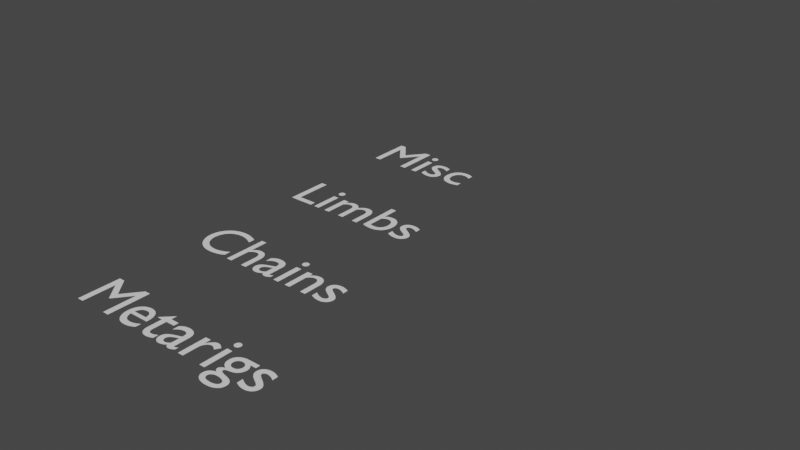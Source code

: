# Source: MetaRigs.blend  (saved by Blender 4.2.19; exported with 4.5.12 LTS)
import bpy
from mathutils import Matrix  # noqa: F401  (used for matrix-valued properties, if any)

bpy.ops.wm.read_factory_settings(use_empty=True)
scene = bpy.context.scene
scene.name = 'Scene'

# ---- world
world_world = bpy.data.worlds.new('World'); scene.world = world_world
world_world.use_nodes = True; world_world.node_tree.nodes.clear()
_N = world_world.node_tree.nodes; _L = world_world.node_tree.links
n0 = _N.new('ShaderNodeOutputWorld'); n0.name = 'World Output'; n0.location = (300, 300)
n1 = _N.new('ShaderNodeBackground'); n1.name = 'Background'; n1.location = (10, 300)
n1.inputs[0].default_value = (0.05088, 0.05088, 0.05088, 1.0)
_L.new(n1.outputs[0], n0.inputs[0])
n0.is_active_output = True
world_world.color = (0.05088, 0.05088, 0.05088)
world_world.use_sun_shadow = False
world_world.sun_shadow_jitter_overblur = 0.0

# ---- curves / text
cu_cloud_curve = bpy.data.curves.new('cloud_curve', 'CURVE')
cu_cloud_curve.dimensions = '3D'
_sp = cu_cloud_curve.splines.new('BEZIER'); _sp.bezier_points.add(3)
_sp.bezier_points.foreach_set('co', [-0.5, 0.0, 0.0, 0.0, 0.5, 0.0, 0.5, 0.0, 0.0, 0.0, -0.5, 0.0])
_sp.bezier_points.foreach_set('handle_left', [-0.5, -0.2761, 0.0, -0.2761, 0.5, 0.0, 0.5, 0.2761, 0.0, 0.2761, -0.5, 0.0])
_sp.bezier_points.foreach_set('handle_right', [-0.5, 0.2761, 0.0, 0.2761, 0.5, 0.0, 0.5, -0.2761, 0.0, -0.2761, -0.5, 0.0])
_sp.bezier_points.foreach_set('radius', [0.0, 0.0, 0.0, 0.0])
_sp.order_u = 0
_sp.order_v = 0
_sp.use_cyclic_u = True
cu_cloud_curve.use_path = True
cu_cloud_curve.use_path_clamp = True
cu_cloud_curve.fill_mode = 'FULL'
cu_cur_sample_cloud_spline_ik_bone1 = bpy.data.curves.new('CUR-Sample_cloud_spline_ik_Bone1', 'CURVE')
cu_cur_sample_cloud_spline_ik_bone1.dimensions = '3D'
_sp = cu_cur_sample_cloud_spline_ik_bone1.splines.new('BEZIER'); _sp.bezier_points.add(3)
_sp.bezier_points.foreach_set('co', [0.0, 0.0, 0.0, 0.0, 0.0, 0.4843, 0.0, 0.0, 1.0, 0.0, 0.0, 1.5])
_sp.bezier_points.foreach_set('handle_left', [0.0, 0.0, -0.2, 0.0, 0.0, 0.2843, 0.0, 0.0, 0.8, 0.0, 0.0, 1.3])
_sp.bezier_points.foreach_set('handle_right', [0.0, 0.0, 0.2, 0.0, 0.0, 0.6843, 0.0, 0.0, 1.2, 0.0, 0.0, 1.7])
_sp.bezier_points.foreach_set('radius', [0.0, 0.0, 0.0, 0.0])
cu_cur_sample_cloud_spline_ik_bone1.use_path = True
cu_cur_sample_cloud_spline_ik_bone1.fill_mode = 'FULL'
txt_text = bpy.data.curves.new('Text', 'FONT')
txt_text.dimensions = '2D'
txt_text.body = 'Metarigs'
txt_text_001 = bpy.data.curves.new('Text.001', 'FONT')
txt_text_001.dimensions = '2D'
txt_text_001.body = 'Chains'
txt_text_002 = bpy.data.curves.new('Text.002', 'FONT')
txt_text_002.dimensions = '2D'
txt_text_002.body = 'Limbs'
txt_text_003 = bpy.data.curves.new('Text.003', 'FONT')
txt_text_003.dimensions = '2D'
txt_text_003.body = 'Misc'
arm_data_sample_cloud_chain = bpy.data.armatures.new('Data_Sample_cloud_chain')  # bones are not reproduced
arm_data_sample_cloud_fk_chain = bpy.data.armatures.new('Data_Sample_cloud_fk_chain')  # bones are not reproduced
arm_data_sample_cloud_ik_chain = bpy.data.armatures.new('Data_Sample_cloud_ik_chain')  # bones are not reproduced
arm_data_sample_cloud_leg = bpy.data.armatures.new('Data_Sample_cloud_leg')  # bones are not reproduced
arm_data_sample_cloud_spine = bpy.data.armatures.new('Data_Sample_cloud_spine')  # bones are not reproduced
arm_data_sample_cloud_curve = bpy.data.armatures.new('Data_Sample_cloud_curve')  # bones are not reproduced
arm_data_sample_cloud_spline_ik = bpy.data.armatures.new('Data_Sample_cloud_spline_ik')  # bones are not reproduced
arm_data_sample_cloud_copy = bpy.data.armatures.new('Data_Sample_cloud_copy')  # bones are not reproduced
arm_data_sample_cloud_face_chain = bpy.data.armatures.new('Data_Sample_cloud_face_chain')  # bones are not reproduced
arm_data_sample_cloud_shoulder = bpy.data.armatures.new('Data_Sample_cloud_shoulder')  # bones are not reproduced
arm_data_sample_cloud_aim = bpy.data.armatures.new('Data_Sample_cloud_aim')  # bones are not reproduced
arm_data_meta_cloud_human = bpy.data.armatures.new('Data_META-Cloud_Human')  # bones are not reproduced
arm_data_sample_cloud_limb = bpy.data.armatures.new('Data_Sample_cloud_limb')  # bones are not reproduced
arm_data_sample_cloud_eyelid = bpy.data.armatures.new('Data_Sample_cloud_eyelid')  # bones are not reproduced
arm_data_sample_cloud_physics_chain = bpy.data.armatures.new('Data_Sample_cloud_physics_chain')  # bones are not reproduced
arm_data_sample_cloud_lattice = bpy.data.armatures.new('Data_Sample_cloud_lattice')  # bones are not reproduced
arm_data_sample_cloud_chain_anchor = bpy.data.armatures.new('Data_Sample_cloud_chain_anchor')  # bones are not reproduced
arm_data_meta_sintel = bpy.data.armatures.new('Data_META-Sintel')  # bones are not reproduced
arm_data_sample_cloud_finger = bpy.data.armatures.new('Data_Sample_cloud_finger')  # bones are not reproduced
arm_data_sample_cloud_tweak = bpy.data.armatures.new('Data_Sample_cloud_tweak')  # bones are not reproduced
arm_data_sample_cloud_feather = bpy.data.armatures.new('Data_Sample_cloud_feather')  # bones are not reproduced

# ---- objects
ob_sample_cloud_chain = bpy.data.objects.new('Sample_cloud_chain', arm_data_sample_cloud_chain)
ob_sample_cloud_fk_chain = bpy.data.objects.new('Sample_cloud_fk_chain', arm_data_sample_cloud_fk_chain)
ob_sample_cloud_ik_chain = bpy.data.objects.new('Sample_cloud_ik_chain', arm_data_sample_cloud_ik_chain)
ob_sample_cloud_leg = bpy.data.objects.new('Sample_cloud_leg', arm_data_sample_cloud_leg)
ob_sample_cloud_spine = bpy.data.objects.new('Sample_cloud_spine', arm_data_sample_cloud_spine)
ob_sample_cloud_curve = bpy.data.objects.new('Sample_cloud_curve', arm_data_sample_cloud_curve)
ob_cloud_curve = bpy.data.objects.new('cloud_curve', cu_cloud_curve)
ob_sample_cloud_spline_ik = bpy.data.objects.new('Sample_cloud_spline_ik', arm_data_sample_cloud_spline_ik)
ob_sample_cloud_copy = bpy.data.objects.new('Sample_cloud_copy', arm_data_sample_cloud_copy)
ob_sample_cloud_face_chain = bpy.data.objects.new('Sample_cloud_face_chain', arm_data_sample_cloud_face_chain)
ob_sample_cloud_shoulder = bpy.data.objects.new('Sample_cloud_shoulder', arm_data_sample_cloud_shoulder)
ob_sample_cloud_aim = bpy.data.objects.new('Sample_cloud_aim', arm_data_sample_cloud_aim)
ob_meta_cloud_human = bpy.data.objects.new('META-Cloud_Human', arm_data_meta_cloud_human)
ob_sample_cloud_limb = bpy.data.objects.new('Sample_cloud_limb', arm_data_sample_cloud_limb)
ob_sample_cloud_eyelid = bpy.data.objects.new('Sample_cloud_eyelid', arm_data_sample_cloud_eyelid)
ob_sample_cloud_physics_chain = bpy.data.objects.new('Sample_cloud_physics_chain', arm_data_sample_cloud_physics_chain)
ob_sample_cloud_lattice = bpy.data.objects.new('Sample_cloud_lattice', arm_data_sample_cloud_lattice)
ob_sample_cloud_chain_anchor = bpy.data.objects.new('Sample_cloud_chain_anchor', arm_data_sample_cloud_chain_anchor)
ob_meta_sintel = bpy.data.objects.new('META-Sintel', arm_data_meta_sintel)
ob_sample_cloud_finger = bpy.data.objects.new('Sample_cloud_finger', arm_data_sample_cloud_finger)
ob_sample_cloud_tweak = bpy.data.objects.new('Sample_cloud_tweak', arm_data_sample_cloud_tweak)
ob_cur_sample_cloud_spline_ik_bone1 = bpy.data.objects.new('CUR-Sample_cloud_spline_ik_Bone1', cu_cur_sample_cloud_spline_ik_bone1)
ob_text__metarigs = bpy.data.objects.new('Text: Metarigs', txt_text)
ob_text__chains = bpy.data.objects.new('Text: Chains', txt_text_001)
ob_text__limbs = bpy.data.objects.new('Text: Limbs', txt_text_002)
ob_text__misc = bpy.data.objects.new('Text: Misc', txt_text_003)
ob_sample_cloud_feather = bpy.data.objects.new('Sample_cloud_feather', arm_data_sample_cloud_feather)

# ---- transforms, parenting, visibility, modifiers, constraints
ob_sample_cloud_chain.location = (0.0, -4.0, 0.0)
ob_sample_cloud_chain.lineart.crease_threshold = 0.0
ob_sample_cloud_fk_chain.location = (4.0, -4.0, 0.0)
ob_sample_cloud_fk_chain.lineart.crease_threshold = 0.0
ob_sample_cloud_ik_chain.location = (4.0, -2.0, 0.0)
ob_sample_cloud_ik_chain.lineart.crease_threshold = 0.0
ob_sample_cloud_leg.location = (6.0, -2.0, 0.0)
ob_sample_cloud_leg.lineart.crease_threshold = 0.0
ob_sample_cloud_spine.location = (8.0, -2.0, 0.0)
ob_sample_cloud_spine.lineart.crease_threshold = 0.0
ob_sample_cloud_curve.location = (0.0, 0.0, 0.0)
ob_sample_cloud_curve.lineart.crease_threshold = 0.0
ob_cloud_curve.location = (0.0, 0.0, 0.0)
ob_cloud_curve.lineart.crease_threshold = 0.0
_m = ob_cloud_curve.modifiers.new('Hook_Curve_Root_00', 'HOOK')
_m.use_apply_on_spline = True
_m.matrix_inverse = ((-1.0, -2.251e-08, -1.285e-07, -0.5), (2.251e-08, -1.0, 4.662e-14, 1.125e-08), (-1.285e-07, -2.892e-15, 1.0, -6.424e-08), (0.0, 0.0, 0.0, 1.0))
_m.subtarget = 'Hook_Curve_Root_00'
_m = ob_cloud_curve.modifiers.new('Hook_L_Curve_Root_00', 'HOOK')
_m.use_apply_on_spline = True
_m.matrix_inverse = ((1.0, 2.251e-08, -2.384e-07, 0.5), (-2.251e-08, 1.0, -3.836e-14, 0.2761), (2.384e-07, -2.892e-15, 1.0, 1.192e-07), (0.0, 0.0, 0.0, 1.0))
_m.subtarget = 'Hook_L_Curve_Root_00'
_m = ob_cloud_curve.modifiers.new('Hook_R_Curve_Root_00', 'HOOK')
_m.use_apply_on_spline = True
_m.matrix_inverse = ((-1.0, 3.716e-22, -2.384e-07, -0.5), (-6.308e-21, -1.0, 4.662e-14, 0.2761), (-2.384e-07, 8.86e-29, 1.0, -1.192e-07), (0.0, 0.0, 0.0, 1.0))
_m.subtarget = 'Hook_R_Curve_Root_00'
_m = ob_cloud_curve.modifiers.new('Hook_Curve_Root_01', 'HOOK')
_m.use_apply_on_spline = True
_m.matrix_inverse = ((-2.251e-08, 1.0, -1.404e-07, -0.5), (-1.0, -2.251e-08, -1.895e-15, 1.125e-08), (-3.16e-15, 1.404e-07, 1.0, -7.021e-08), (0.0, 0.0, 0.0, 1.0))
_m.subtarget = 'Hook_Curve_Root_01'
_m = ob_cloud_curve.modifiers.new('Hook_L_Curve_Root_01', 'HOOK')
_m.use_apply_on_spline = True
_m.matrix_inverse = ((2.251e-08, -1.0, -2.384e-07, 0.5), (1.0, 2.251e-08, 1.042e-14, 0.2761), (-3.16e-15, -2.384e-07, 1.0, 1.192e-07), (0.0, 0.0, 0.0, 1.0))
_m.subtarget = 'Hook_L_Curve_Root_01'
_m = ob_cloud_curve.modifiers.new('Hook_R_Curve_Root_01', 'HOOK')
_m.use_apply_on_spline = True
_m.matrix_inverse = ((4.438e-22, 1.0, -2.384e-07, -0.5), (-1.0, -4.263e-14, -1.895e-15, 0.2761), (-2.118e-22, 2.384e-07, 1.0, -1.192e-07), (0.0, 0.0, 0.0, 1.0))
_m.subtarget = 'Hook_R_Curve_Root_01'
_m = ob_cloud_curve.modifiers.new('Hook_Curve_Root_02', 'HOOK')
_m.use_apply_on_spline = True
_m.matrix_inverse = ((1.0, 2.251e-08, -2.384e-07, -0.5), (-2.251e-08, 1.0, -4.662e-14, 1.125e-08), (2.384e-07, 5.366e-15, 1.0, -1.192e-07), (0.0, 0.0, 0.0, 1.0))
_m.subtarget = 'Hook_Curve_Root_02'
_m = ob_cloud_curve.modifiers.new('Hook_L_Curve_Root_02', 'HOOK')
_m.use_apply_on_spline = True
_m.matrix_inverse = ((-1.0, -2.251e-08, -2.384e-07, 0.5), (2.251e-08, -1.0, 5.735e-14, 0.2761), (-2.384e-07, 5.366e-15, 1.0, 1.192e-07), (0.0, 0.0, 0.0, 1.0))
_m.subtarget = 'Hook_L_Curve_Root_02'
_m = ob_cloud_curve.modifiers.new('Hook_R_Curve_Root_02', 'HOOK')
_m.use_apply_on_spline = True
_m.matrix_inverse = ((1.0, -1.279e-21, -2.384e-07, -0.5), (-1.111e-20, 1.0, -4.662e-14, 0.2761), (2.384e-07, -3.05e-28, 1.0, -1.192e-07), (0.0, 0.0, 0.0, 1.0))
_m.subtarget = 'Hook_R_Curve_Root_02'
_m = ob_cloud_curve.modifiers.new('Hook_Curve_Root_03', 'HOOK')
_m.use_apply_on_spline = True
_m.matrix_inverse = ((2.251e-08, -1.0, -1.722e-07, -0.5), (1.0, 2.251e-08, -8.758e-15, 1.125e-08), (3.876e-15, -1.722e-07, 1.0, -8.61e-08), (0.0, 0.0, 0.0, 1.0))
_m.subtarget = 'Hook_Curve_Root_03'
_m = ob_cloud_curve.modifiers.new('Hook_L_Curve_Root_03', 'HOOK')
_m.use_apply_on_spline = True
_m.matrix_inverse = ((-2.251e-08, 1.0, -2.384e-07, 0.5), (-1.0, -2.251e-08, 1.8e-14, 0.2761), (3.876e-15, 2.384e-07, 1.0, 1.192e-07), (0.0, 0.0, 0.0, 1.0))
_m.subtarget = 'Hook_L_Curve_Root_03'
_m = ob_cloud_curve.modifiers.new('Hook_R_Curve_Root_03', 'HOOK')
_m.use_apply_on_spline = True
_m.matrix_inverse = ((-6.674e-22, -1.0, -2.384e-07, -0.5), (1.0, -4.086e-14, -8.758e-15, 0.2761), (-4.235e-22, -2.384e-07, 1.0, -1.192e-07), (0.0, 0.0, 0.0, 1.0))
_m.subtarget = 'Hook_R_Curve_Root_03'
ob_sample_cloud_spline_ik.location = (8.0, -4.0, 0.0)
ob_sample_cloud_spline_ik.lineart.crease_threshold = 0.0
ob_sample_cloud_copy.location = (4.0, 0.0, 0.0)
ob_sample_cloud_copy.lineart.crease_threshold = 0.0
ob_sample_cloud_face_chain.location = (2.0, -4.0, 0.0)
ob_sample_cloud_face_chain.lineart.crease_threshold = 0.0
ob_sample_cloud_shoulder.location = (3.0, 0.0, 0.0)
ob_sample_cloud_shoulder.lineart.crease_threshold = 0.0
ob_sample_cloud_aim.location = (1.0, 0.0, 0.0)
ob_sample_cloud_aim.lineart.crease_threshold = 0.0
ob_meta_cloud_human.location = (2.0, -6.0, 0.0)
ob_meta_cloud_human.lineart.crease_threshold = 0.0
ob_sample_cloud_limb.location = (2.0, -2.0, 0.0)
ob_sample_cloud_limb.lineart.crease_threshold = 0.0
ob_sample_cloud_eyelid.location = (2.0, 0.0, 0.0)
ob_sample_cloud_eyelid.lineart.crease_threshold = 0.0
ob_sample_cloud_physics_chain.location = (6.0, -4.0, 0.0)
ob_sample_cloud_physics_chain.lineart.crease_threshold = 0.0
ob_sample_cloud_lattice.location = (5.0, 0.0, 0.0)
ob_sample_cloud_lattice.lineart.crease_threshold = 0.0
ob_sample_cloud_chain_anchor.location = (10.0, -4.0, 0.0)
ob_sample_cloud_chain_anchor.lineart.crease_threshold = 0.0
ob_meta_sintel.location = (0.0, -6.0, 0.0)
ob_meta_sintel.lineart.crease_threshold = 0.0
ob_sample_cloud_finger.location = (0.0, -2.0, 0.0)
ob_sample_cloud_finger.lineart.crease_threshold = 0.0
ob_sample_cloud_tweak.location = (12.0, -4.0, 0.0)
ob_sample_cloud_tweak.lineart.crease_threshold = 0.0
ob_cur_sample_cloud_spline_ik_bone1.location = (0.0, 0.0, 0.0)
ob_cur_sample_cloud_spline_ik_bone1.lock_location = (True, True, True)
ob_cur_sample_cloud_spline_ik_bone1.lock_rotation = (True, True, True)
ob_cur_sample_cloud_spline_ik_bone1.lock_rotation_w = True
ob_cur_sample_cloud_spline_ik_bone1.lock_scale = (True, True, True)
_m = ob_cur_sample_cloud_spline_ik_bone1.modifiers.new('Hook_Bone1_00', 'HOOK')
_m.use_apply_on_spline = True
_m.matrix_inverse = ((1.0, -1.51e-07, 0.0, 0.0), (0.0, 0.0, -1.0, 0.0), (1.51e-07, 1.0, 0.0, 0.0), (0.0, 0.0, 0.0, 1.0))
_m.subtarget = 'Hook_Bone1_00'
_m = ob_cur_sample_cloud_spline_ik_bone1.modifiers.new('Hook_R_Bone1_00', 'HOOK')
_m.use_apply_on_spline = True
_m.matrix_inverse = ((1.0, -2.384e-07, 0.0, 0.0), (0.0, 0.0, -1.0, 0.2), (2.384e-07, 1.0, 0.0, 0.0), (0.0, 0.0, 0.0, 1.0))
_m.subtarget = 'Hook_R_Bone1_00'
_m = ob_cur_sample_cloud_spline_ik_bone1.modifiers.new('Hook_Bone1_01', 'HOOK')
_m.use_apply_on_spline = True
_m.matrix_inverse = ((1.0, -1.51e-07, 0.0, 0.0), (0.0, 0.0, -1.0, 0.4843), (1.51e-07, 1.0, 0.0, 0.0), (0.0, 0.0, 0.0, 1.0))
_m.subtarget = 'Hook_Bone1_01'
_m = ob_cur_sample_cloud_spline_ik_bone1.modifiers.new('Hook_L_Bone1_01', 'HOOK')
_m.use_apply_on_spline = True
_m.matrix_inverse = ((1.0, 2.384e-07, 0.0, 0.0), (0.0, 0.0, 1.0, -0.2843), (2.384e-07, -1.0, 0.0, 0.0), (0.0, 0.0, 0.0, 1.0))
_m.subtarget = 'Hook_L_Bone1_01'
_m = ob_cur_sample_cloud_spline_ik_bone1.modifiers.new('Hook_R_Bone1_01', 'HOOK')
_m.use_apply_on_spline = True
_m.matrix_inverse = ((1.0, -2.384e-07, 0.0, 0.0), (0.0, 0.0, -1.0, 0.6843), (2.384e-07, 1.0, 0.0, 0.0), (0.0, 0.0, 0.0, 1.0))
_m.subtarget = 'Hook_R_Bone1_01'
_m = ob_cur_sample_cloud_spline_ik_bone1.modifiers.new('Hook_Bone1_02', 'HOOK')
_m.use_apply_on_spline = True
_m.matrix_inverse = ((1.0, -1.51e-07, 0.0, 0.0), (0.0, 0.0, -1.0, 1.0), (1.51e-07, 1.0, 0.0, 0.0), (0.0, 0.0, 0.0, 1.0))
_m.subtarget = 'Hook_Bone1_02'
_m = ob_cur_sample_cloud_spline_ik_bone1.modifiers.new('Hook_L_Bone1_02', 'HOOK')
_m.use_apply_on_spline = True
_m.matrix_inverse = ((1.0, 2.384e-07, 0.0, 0.0), (0.0, 0.0, 1.0, -0.8), (2.384e-07, -1.0, 0.0, 0.0), (0.0, 0.0, 0.0, 1.0))
_m.subtarget = 'Hook_L_Bone1_02'
_m = ob_cur_sample_cloud_spline_ik_bone1.modifiers.new('Hook_R_Bone1_02', 'HOOK')
_m.use_apply_on_spline = True
_m.matrix_inverse = ((1.0, -2.384e-07, 0.0, 0.0), (0.0, 0.0, -1.0, 1.2), (2.384e-07, 1.0, 0.0, 0.0), (0.0, 0.0, 0.0, 1.0))
_m.subtarget = 'Hook_R_Bone1_02'
_m = ob_cur_sample_cloud_spline_ik_bone1.modifiers.new('Hook_Bone1_03', 'HOOK')
_m.use_apply_on_spline = True
_m.matrix_inverse = ((1.0, -1.51e-07, 0.0, 0.0), (0.0, 0.0, -1.0, 1.5), (1.51e-07, 1.0, 0.0, 0.0), (0.0, 0.0, 0.0, 1.0))
_m.subtarget = 'Hook_Bone1_03'
_m = ob_cur_sample_cloud_spline_ik_bone1.modifiers.new('Hook_L_Bone1_03', 'HOOK')
_m.use_apply_on_spline = True
_m.matrix_inverse = ((1.0, 2.384e-07, 0.0, 0.0), (0.0, 0.0, 1.0, -1.3), (2.384e-07, -1.0, 0.0, 0.0), (0.0, 0.0, 0.0, 1.0))
_m.subtarget = 'Hook_L_Bone1_03'
ob_text__metarigs.location = (-5.289, -6.0, 0.0)
ob_text__chains.location = (-5.289, -4.0, 0.0)
ob_text__limbs.location = (-5.289, -2.0, 0.0)
ob_text__misc.location = (-5.289, 0.0, 0.0)
ob_sample_cloud_feather.location = (6.0, 0.0, 0.0)
ob_sample_cloud_feather.lineart.crease_threshold = 0.0

# ---- collection membership
scene.collection.objects.link(ob_sample_cloud_chain)
scene.collection.objects.link(ob_sample_cloud_fk_chain)
scene.collection.objects.link(ob_sample_cloud_ik_chain)
scene.collection.objects.link(ob_sample_cloud_leg)
scene.collection.objects.link(ob_sample_cloud_spine)
scene.collection.objects.link(ob_sample_cloud_curve)
scene.collection.objects.link(ob_cloud_curve)
scene.collection.objects.link(ob_sample_cloud_spline_ik)
scene.collection.objects.link(ob_sample_cloud_copy)
scene.collection.objects.link(ob_sample_cloud_face_chain)
scene.collection.objects.link(ob_sample_cloud_shoulder)
scene.collection.objects.link(ob_sample_cloud_aim)
scene.collection.objects.link(ob_meta_cloud_human)
scene.collection.objects.link(ob_sample_cloud_limb)
scene.collection.objects.link(ob_sample_cloud_eyelid)
scene.collection.objects.link(ob_sample_cloud_physics_chain)
scene.collection.objects.link(ob_sample_cloud_lattice)
scene.collection.objects.link(ob_sample_cloud_chain_anchor)
scene.collection.objects.link(ob_meta_sintel)
scene.collection.objects.link(ob_sample_cloud_finger)
scene.collection.objects.link(ob_sample_cloud_tweak)
scene.collection.objects.link(ob_cur_sample_cloud_spline_ik_bone1)
scene.collection.objects.link(ob_text__metarigs)
scene.collection.objects.link(ob_text__chains)
scene.collection.objects.link(ob_text__limbs)
scene.collection.objects.link(ob_text__misc)
scene.collection.objects.link(ob_sample_cloud_feather)

# ---- scene / render settings (as saved in the file)
scene.frame_start = 0; scene.frame_end = 20; scene.frame_set(10)
scene.render.engine = 'BLENDER_EEVEE_NEXT'
scene.render.motion_blur_shutter = 1.0
scene.cycles.use_denoising = False
scene.cycles.sampling_pattern = 'TABULATED_SOBOL'
scene.cycles.use_light_tree = False
scene.view_settings.view_transform = 'Filmic'
bpy.context.view_layer.update()

# ---- added for rendering (the .blend has no active camera and no usable light): camera, sun
cam_auto = bpy.data.cameras.new('AutoCamera')
cam_auto.lens = 50.0
cam_auto.sensor_width = 36.0
cam_auto.clip_end = 1000.0
ob_auto_camera = bpy.data.objects.new('AutoCamera', cam_auto)
scene.collection.objects.link(ob_auto_camera)
ob_auto_camera.location = (6.12669, -12.9705, 7.54764)
ob_auto_camera.rotation_euler = (1.09748, -7.21219e-08, 0.694738)
scene.camera = ob_auto_camera
light_auto_sun = bpy.data.lights.new('AutoSun', 'SUN')
light_auto_sun.energy = 3.0
light_auto_sun.angle = 0.0523599
ob_auto_sun = bpy.data.objects.new('AutoSun', light_auto_sun)
scene.collection.objects.link(ob_auto_sun)
ob_auto_sun.rotation_euler = (0.872665, 0.174533, 0.523599)
bpy.context.view_layer.update()
